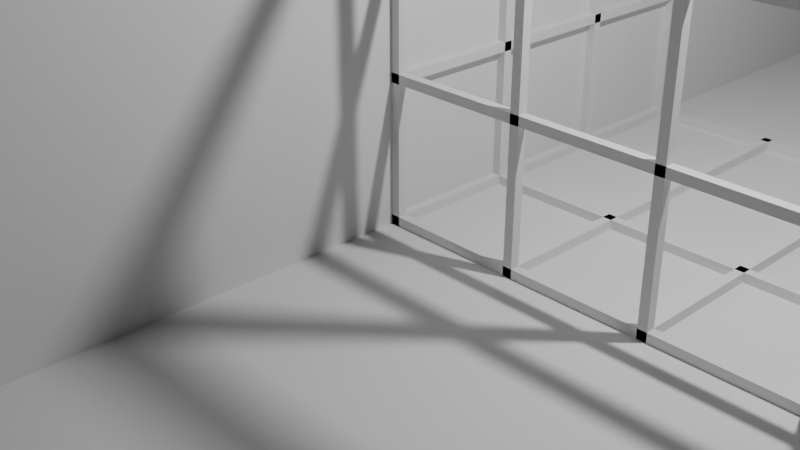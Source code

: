 # Source: grid_test_new.blend  (saved by Blender 5.3.31; exported with 4.5.12 LTS)
import bpy
from mathutils import Matrix  # noqa: F401  (used for matrix-valued properties, if any)

bpy.ops.wm.read_factory_settings(use_empty=True)
scene = bpy.context.scene
scene.name = 'Scene'

# ---- collections
col_collection = bpy.data.collections.new('Collection'); scene.collection.children.link(col_collection)

# ---- world
world_world = bpy.data.worlds.new('World'); scene.world = world_world
world_world.use_nodes = True; world_world.node_tree.nodes.clear()
_N = world_world.node_tree.nodes; _L = world_world.node_tree.links
n0 = _N.new('ShaderNodeOutputWorld'); n0.name = 'World Output'; n0.location = (200, 100)
n1 = _N.new('ShaderNodeBackground'); n1.name = 'Background'; n1.location = (-200, 100)
n1.inputs[0].default_value = (0.05088, 0.05088, 0.05088, 1.0)
_L.new(n1.outputs[0], n0.inputs[0])
n0.is_active_output = True
world_world.color = (0.05088, 0.05088, 0.05088)
world_world.sun_shadow_jitter_overblur = 0.0

# ---- cameras
cam_camera = bpy.data.cameras.new('Camera')
cam_camera.clip_end = 100.0
cam_camera.ortho_scale = 7.314

# ---- lights
light_light = bpy.data.lights.new('Light', 'POINT')
light_light.energy = 1000.0
light_light.shadow_soft_size = 0.1

# ---- meshes
me_wback = bpy.data.meshes.new('wback')
me_wback.from_pydata([(-0.0125, -11.25, -11.25), (-0.0125, -11.25, 11.25), (-0.0125, 11.25, -11.25), (-0.0125, 11.25, 11.25), (0.0125, -11.25, -11.25), (0.0125, -11.25, 11.25), (0.0125, 11.25, -11.25), (0.0125, 11.25, 11.25)], [], [(0, 1, 3, 2), (2, 3, 7, 6), (6, 7, 5, 4), (4, 5, 1, 0), (2, 6, 4, 0), (7, 3, 1, 5)])
me_wback.update()
me_wbot = bpy.data.meshes.new('wbot')
me_wbot.from_pydata([(-11.25, -11.25, -0.0125), (-11.25, -11.25, 0.0125), (-11.25, 11.25, -0.0125), (-11.25, 11.25, 0.0125), (11.25, -11.25, -0.0125), (11.25, -11.25, 0.0125), (11.25, 11.25, -0.0125), (11.25, 11.25, 0.0125)], [], [(0, 1, 3, 2), (2, 3, 7, 6), (6, 7, 5, 4), (4, 5, 1, 0), (2, 6, 4, 0), (7, 3, 1, 5)])
me_wbot.update()
me_origx = bpy.data.meshes.new('origx')
me_origx.from_pydata([(-2.3, -0.05, -0.05), (-2.3, -0.05, 0.05), (-2.3, 0.05, -0.05), (-2.3, 0.05, 0.05), (2.3, -0.05, -0.05), (2.3, -0.05, 0.05), (2.3, 0.05, -0.05), (2.3, 0.05, 0.05)], [], [(0, 1, 3, 2), (2, 3, 7, 6), (6, 7, 5, 4), (4, 5, 1, 0), (2, 6, 4, 0), (7, 3, 1, 5)])
me_origx.update()
me_origy = bpy.data.meshes.new('origy')
me_origy.from_pydata([(-0.05, -2.3, -0.05), (-0.05, -2.3, 0.05), (-0.05, 2.3, -0.05), (-0.05, 2.3, 0.05), (0.05, -2.3, -0.05), (0.05, -2.3, 0.05), (0.05, 2.3, -0.05), (0.05, 2.3, 0.05)], [], [(0, 1, 3, 2), (2, 3, 7, 6), (6, 7, 5, 4), (4, 5, 1, 0), (2, 6, 4, 0), (7, 3, 1, 5)])
me_origy.update()
me_origz = bpy.data.meshes.new('origz')
me_origz.from_pydata([(-0.05, -0.05, -2.3), (-0.05, -0.05, 2.3), (-0.05, 0.05, -2.3), (-0.05, 0.05, 2.3), (0.05, -0.05, -2.3), (0.05, -0.05, 2.3), (0.05, 0.05, -2.3), (0.05, 0.05, 2.3)], [], [(0, 1, 3, 2), (2, 3, 7, 6), (6, 7, 5, 4), (4, 5, 1, 0), (2, 6, 4, 0), (7, 3, 1, 5)])
me_origz.update()
me_beam1onxdiry = bpy.data.meshes.new('beam1onxdiry')
me_beam1onxdiry.from_pydata([(-0.05, -2.3, -0.05), (-0.05, -2.3, 0.05), (-0.05, 2.3, -0.05), (-0.05, 2.3, 0.05), (0.05, -2.3, -0.05), (0.05, -2.3, 0.05), (0.05, 2.3, -0.05), (0.05, 2.3, 0.05)], [], [(0, 1, 3, 2), (2, 3, 7, 6), (6, 7, 5, 4), (4, 5, 1, 0), (2, 6, 4, 0), (7, 3, 1, 5)])
me_beam1onxdiry.update()
me_beam1onxdirz = bpy.data.meshes.new('beam1onxdirz')
me_beam1onxdirz.from_pydata([(-0.05, -0.05, -2.3), (-0.05, -0.05, 2.3), (-0.05, 0.05, -2.3), (-0.05, 0.05, 2.3), (0.05, -0.05, -2.3), (0.05, -0.05, 2.3), (0.05, 0.05, -2.3), (0.05, 0.05, 2.3)], [], [(0, 1, 3, 2), (2, 3, 7, 6), (6, 7, 5, 4), (4, 5, 1, 0), (2, 6, 4, 0), (7, 3, 1, 5)])
me_beam1onxdirz.update()
me_beam2onxdiry = bpy.data.meshes.new('beam2onxdiry')
me_beam2onxdiry.from_pydata([(-0.05, -2.3, -0.05), (-0.05, -2.3, 0.05), (-0.05, 2.3, -0.05), (-0.05, 2.3, 0.05), (0.05, -2.3, -0.05), (0.05, -2.3, 0.05), (0.05, 2.3, -0.05), (0.05, 2.3, 0.05)], [], [(0, 1, 3, 2), (2, 3, 7, 6), (6, 7, 5, 4), (4, 5, 1, 0), (2, 6, 4, 0), (7, 3, 1, 5)])
me_beam2onxdiry.update()
me_beam2onxdirz = bpy.data.meshes.new('beam2onxdirz')
me_beam2onxdirz.from_pydata([(-0.05, -0.05, -2.3), (-0.05, -0.05, 2.3), (-0.05, 0.05, -2.3), (-0.05, 0.05, 2.3), (0.05, -0.05, -2.3), (0.05, -0.05, 2.3), (0.05, 0.05, -2.3), (0.05, 0.05, 2.3)], [], [(0, 1, 3, 2), (2, 3, 7, 6), (6, 7, 5, 4), (4, 5, 1, 0), (2, 6, 4, 0), (7, 3, 1, 5)])
me_beam2onxdirz.update()
me_beam3onxdiry = bpy.data.meshes.new('beam3onxdiry')
me_beam3onxdiry.from_pydata([(-0.05, -2.3, -0.05), (-0.05, -2.3, 0.05), (-0.05, 2.3, -0.05), (-0.05, 2.3, 0.05), (0.05, -2.3, -0.05), (0.05, -2.3, 0.05), (0.05, 2.3, -0.05), (0.05, 2.3, 0.05)], [], [(0, 1, 3, 2), (2, 3, 7, 6), (6, 7, 5, 4), (4, 5, 1, 0), (2, 6, 4, 0), (7, 3, 1, 5)])
me_beam3onxdiry.update()
me_beam3onxdirz = bpy.data.meshes.new('beam3onxdirz')
me_beam3onxdirz.from_pydata([(-0.05, -0.05, -2.3), (-0.05, -0.05, 2.3), (-0.05, 0.05, -2.3), (-0.05, 0.05, 2.3), (0.05, -0.05, -2.3), (0.05, -0.05, 2.3), (0.05, 0.05, -2.3), (0.05, 0.05, 2.3)], [], [(0, 1, 3, 2), (2, 3, 7, 6), (6, 7, 5, 4), (4, 5, 1, 0), (2, 6, 4, 0), (7, 3, 1, 5)])
me_beam3onxdirz.update()
me_beam1onydirx = bpy.data.meshes.new('beam1onydirx')
me_beam1onydirx.from_pydata([(-2.3, -0.05, -0.05), (-2.3, -0.05, 0.05), (-2.3, 0.05, -0.05), (-2.3, 0.05, 0.05), (2.3, -0.05, -0.05), (2.3, -0.05, 0.05), (2.3, 0.05, -0.05), (2.3, 0.05, 0.05)], [], [(0, 1, 3, 2), (2, 3, 7, 6), (6, 7, 5, 4), (4, 5, 1, 0), (2, 6, 4, 0), (7, 3, 1, 5)])
me_beam1onydirx.update()
me_beam1onydirz = bpy.data.meshes.new('beam1onydirz')
me_beam1onydirz.from_pydata([(-0.05, -0.05, -2.3), (-0.05, -0.05, 2.3), (-0.05, 0.05, -2.3), (-0.05, 0.05, 2.3), (0.05, -0.05, -2.3), (0.05, -0.05, 2.3), (0.05, 0.05, -2.3), (0.05, 0.05, 2.3)], [], [(0, 1, 3, 2), (2, 3, 7, 6), (6, 7, 5, 4), (4, 5, 1, 0), (2, 6, 4, 0), (7, 3, 1, 5)])
me_beam1onydirz.update()
me_beam2onydirx = bpy.data.meshes.new('beam2onydirx')
me_beam2onydirx.from_pydata([(-2.3, -0.05, -0.05), (-2.3, -0.05, 0.05), (-2.3, 0.05, -0.05), (-2.3, 0.05, 0.05), (2.3, -0.05, -0.05), (2.3, -0.05, 0.05), (2.3, 0.05, -0.05), (2.3, 0.05, 0.05)], [], [(0, 1, 3, 2), (2, 3, 7, 6), (6, 7, 5, 4), (4, 5, 1, 0), (2, 6, 4, 0), (7, 3, 1, 5)])
me_beam2onydirx.update()
me_beam2onydirz = bpy.data.meshes.new('beam2onydirz')
me_beam2onydirz.from_pydata([(-0.05, -0.05, -2.3), (-0.05, -0.05, 2.3), (-0.05, 0.05, -2.3), (-0.05, 0.05, 2.3), (0.05, -0.05, -2.3), (0.05, -0.05, 2.3), (0.05, 0.05, -2.3), (0.05, 0.05, 2.3)], [], [(0, 1, 3, 2), (2, 3, 7, 6), (6, 7, 5, 4), (4, 5, 1, 0), (2, 6, 4, 0), (7, 3, 1, 5)])
me_beam2onydirz.update()
me_beam3onydirx = bpy.data.meshes.new('beam3onydirx')
me_beam3onydirx.from_pydata([(-2.3, -0.05, -0.05), (-2.3, -0.05, 0.05), (-2.3, 0.05, -0.05), (-2.3, 0.05, 0.05), (2.3, -0.05, -0.05), (2.3, -0.05, 0.05), (2.3, 0.05, -0.05), (2.3, 0.05, 0.05)], [], [(0, 1, 3, 2), (2, 3, 7, 6), (6, 7, 5, 4), (4, 5, 1, 0), (2, 6, 4, 0), (7, 3, 1, 5)])
me_beam3onydirx.update()
me_beam3onydirz = bpy.data.meshes.new('beam3onydirz')
me_beam3onydirz.from_pydata([(-0.05, -0.05, -2.3), (-0.05, -0.05, 2.3), (-0.05, 0.05, -2.3), (-0.05, 0.05, 2.3), (0.05, -0.05, -2.3), (0.05, -0.05, 2.3), (0.05, 0.05, -2.3), (0.05, 0.05, 2.3)], [], [(0, 1, 3, 2), (2, 3, 7, 6), (6, 7, 5, 4), (4, 5, 1, 0), (2, 6, 4, 0), (7, 3, 1, 5)])
me_beam3onydirz.update()
me_beam1onzdirx = bpy.data.meshes.new('beam1onzdirx')
me_beam1onzdirx.from_pydata([(-2.3, -0.05, -0.05), (-2.3, -0.05, 0.05), (-2.3, 0.05, -0.05), (-2.3, 0.05, 0.05), (2.3, -0.05, -0.05), (2.3, -0.05, 0.05), (2.3, 0.05, -0.05), (2.3, 0.05, 0.05)], [], [(0, 1, 3, 2), (2, 3, 7, 6), (6, 7, 5, 4), (4, 5, 1, 0), (2, 6, 4, 0), (7, 3, 1, 5)])
me_beam1onzdirx.update()
me_beam1onzdiry = bpy.data.meshes.new('beam1onzdiry')
me_beam1onzdiry.from_pydata([(-0.05, -2.3, -0.05), (-0.05, -2.3, 0.05), (-0.05, 2.3, -0.05), (-0.05, 2.3, 0.05), (0.05, -2.3, -0.05), (0.05, -2.3, 0.05), (0.05, 2.3, -0.05), (0.05, 2.3, 0.05)], [], [(0, 1, 3, 2), (2, 3, 7, 6), (6, 7, 5, 4), (4, 5, 1, 0), (2, 6, 4, 0), (7, 3, 1, 5)])
me_beam1onzdiry.update()
me_beam2onzdirx = bpy.data.meshes.new('beam2onzdirx')
me_beam2onzdirx.from_pydata([(-2.3, -0.05, -0.05), (-2.3, -0.05, 0.05), (-2.3, 0.05, -0.05), (-2.3, 0.05, 0.05), (2.3, -0.05, -0.05), (2.3, -0.05, 0.05), (2.3, 0.05, -0.05), (2.3, 0.05, 0.05)], [], [(0, 1, 3, 2), (2, 3, 7, 6), (6, 7, 5, 4), (4, 5, 1, 0), (2, 6, 4, 0), (7, 3, 1, 5)])
me_beam2onzdirx.update()
me_beam2onzdiry = bpy.data.meshes.new('beam2onzdiry')
me_beam2onzdiry.from_pydata([(-0.05, -2.3, -0.05), (-0.05, -2.3, 0.05), (-0.05, 2.3, -0.05), (-0.05, 2.3, 0.05), (0.05, -2.3, -0.05), (0.05, -2.3, 0.05), (0.05, 2.3, -0.05), (0.05, 2.3, 0.05)], [], [(0, 1, 3, 2), (2, 3, 7, 6), (6, 7, 5, 4), (4, 5, 1, 0), (2, 6, 4, 0), (7, 3, 1, 5)])
me_beam2onzdiry.update()
me_beam3onzdirx = bpy.data.meshes.new('beam3onzdirx')
me_beam3onzdirx.from_pydata([(-2.3, -0.05, -0.05), (-2.3, -0.05, 0.05), (-2.3, 0.05, -0.05), (-2.3, 0.05, 0.05), (2.3, -0.05, -0.05), (2.3, -0.05, 0.05), (2.3, 0.05, -0.05), (2.3, 0.05, 0.05)], [], [(0, 1, 3, 2), (2, 3, 7, 6), (6, 7, 5, 4), (4, 5, 1, 0), (2, 6, 4, 0), (7, 3, 1, 5)])
me_beam3onzdirx.update()
me_beam3onzdiry = bpy.data.meshes.new('beam3onzdiry')
me_beam3onzdiry.from_pydata([(-0.05, -2.3, -0.05), (-0.05, -2.3, 0.05), (-0.05, 2.3, -0.05), (-0.05, 2.3, 0.05), (0.05, -2.3, -0.05), (0.05, -2.3, 0.05), (0.05, 2.3, -0.05), (0.05, 2.3, 0.05)], [], [(0, 1, 3, 2), (2, 3, 7, 6), (6, 7, 5, 4), (4, 5, 1, 0), (2, 6, 4, 0), (7, 3, 1, 5)])
me_beam3onzdiry.update()

# ---- objects
ob_gridframeroot = bpy.data.objects.new('GridFrameRoot', None)
ob_wback = bpy.data.objects.new('wback', me_wback)
ob_wbot = bpy.data.objects.new('wbot', me_wbot)
ob_origx = bpy.data.objects.new('origx', me_origx)
ob_origy = bpy.data.objects.new('origy', me_origy)
ob_origz = bpy.data.objects.new('origz', me_origz)
ob_beam1onxdiry = bpy.data.objects.new('beam1onxdiry', me_beam1onxdiry)
ob_beam1onxdirz = bpy.data.objects.new('beam1onxdirz', me_beam1onxdirz)
ob_beam2onxdiry = bpy.data.objects.new('beam2onxdiry', me_beam2onxdiry)
ob_beam2onxdirz = bpy.data.objects.new('beam2onxdirz', me_beam2onxdirz)
ob_beam3onxdiry = bpy.data.objects.new('beam3onxdiry', me_beam3onxdiry)
ob_beam3onxdirz = bpy.data.objects.new('beam3onxdirz', me_beam3onxdirz)
ob_beam1onydirx = bpy.data.objects.new('beam1onydirx', me_beam1onydirx)
ob_beam1onydirz = bpy.data.objects.new('beam1onydirz', me_beam1onydirz)
ob_beam2onydirx = bpy.data.objects.new('beam2onydirx', me_beam2onydirx)
ob_beam2onydirz = bpy.data.objects.new('beam2onydirz', me_beam2onydirz)
ob_beam3onydirx = bpy.data.objects.new('beam3onydirx', me_beam3onydirx)
ob_beam3onydirz = bpy.data.objects.new('beam3onydirz', me_beam3onydirz)
ob_beam1onzdirx = bpy.data.objects.new('beam1onzdirx', me_beam1onzdirx)
ob_beam1onzdiry = bpy.data.objects.new('beam1onzdiry', me_beam1onzdiry)
ob_beam2onzdirx = bpy.data.objects.new('beam2onzdirx', me_beam2onzdirx)
ob_beam2onzdiry = bpy.data.objects.new('beam2onzdiry', me_beam2onzdiry)
ob_beam3onzdirx = bpy.data.objects.new('beam3onzdirx', me_beam3onzdirx)
ob_beam3onzdiry = bpy.data.objects.new('beam3onzdiry', me_beam3onzdiry)
ob_light = bpy.data.objects.new('Light', light_light)
ob_camera = bpy.data.objects.new('Camera', cam_camera)

# ---- transforms, parenting, visibility, modifiers, constraints
ob_gridframeroot.location = (0.0, 0.0, 0.0)
ob_wback.parent = ob_gridframeroot
ob_wback.location = (-0.0625, 0.0, 0.0)
ob_wbot.parent = ob_gridframeroot
ob_wbot.location = (0.0, 0.0, -0.0625)
ob_origx.parent = ob_gridframeroot
ob_origx.location = (2.25, 0.0, 0.0)
ob_origy.parent = ob_gridframeroot
ob_origy.location = (0.0, 2.25, 0.0)
ob_origz.parent = ob_gridframeroot
ob_origz.location = (0.0, 0.0, 2.25)
ob_beam1onxdiry.parent = ob_gridframeroot
ob_beam1onxdiry.location = (1.5, 2.25, 0.0)
ob_beam1onxdirz.parent = ob_gridframeroot
ob_beam1onxdirz.location = (1.5, 0.0, 2.25)
ob_beam2onxdiry.parent = ob_gridframeroot
ob_beam2onxdiry.location = (3.0, 2.25, 0.0)
ob_beam2onxdirz.parent = ob_gridframeroot
ob_beam2onxdirz.location = (3.0, 0.0, 2.25)
ob_beam3onxdiry.parent = ob_gridframeroot
ob_beam3onxdiry.location = (4.5, 2.25, 0.0)
ob_beam3onxdirz.parent = ob_gridframeroot
ob_beam3onxdirz.location = (4.5, 0.0, 2.25)
ob_beam1onydirx.parent = ob_gridframeroot
ob_beam1onydirx.location = (2.25, 1.5, 0.0)
ob_beam1onydirz.parent = ob_gridframeroot
ob_beam1onydirz.location = (0.0, 1.5, 2.25)
ob_beam2onydirx.parent = ob_gridframeroot
ob_beam2onydirx.location = (2.25, 3.0, 0.0)
ob_beam2onydirz.parent = ob_gridframeroot
ob_beam2onydirz.location = (0.0, 3.0, 2.25)
ob_beam3onydirx.parent = ob_gridframeroot
ob_beam3onydirx.location = (2.25, 4.5, 0.0)
ob_beam3onydirz.parent = ob_gridframeroot
ob_beam3onydirz.location = (0.0, 4.5, 2.25)
ob_beam1onzdirx.parent = ob_gridframeroot
ob_beam1onzdirx.location = (2.25, 0.0, 1.5)
ob_beam1onzdiry.parent = ob_gridframeroot
ob_beam1onzdiry.location = (0.0, 2.25, 1.5)
ob_beam2onzdirx.parent = ob_gridframeroot
ob_beam2onzdirx.location = (2.25, 0.0, 3.0)
ob_beam2onzdiry.parent = ob_gridframeroot
ob_beam2onzdiry.location = (0.0, 2.25, 3.0)
ob_beam3onzdirx.parent = ob_gridframeroot
ob_beam3onzdirx.location = (2.25, 0.0, 4.5)
ob_beam3onzdiry.parent = ob_gridframeroot
ob_beam3onzdiry.location = (0.0, 2.25, 4.5)
ob_light.location = (4.076, 1.005, 5.904)
ob_light.rotation_euler = (0.6503, 0.05522, 1.866)
ob_light.lock_rotations_4d = False
ob_light.empty_display_type = 'ARROWS'
ob_light.color = (0.0, 0.0, 0.0, 0.0)
ob_light.lineart.crease_threshold = 0.0
ob_camera.location = (7.359, -6.926, 4.958)
ob_camera.rotation_euler = (1.109, 0.0, 0.8149)
ob_camera.lock_rotations_4d = False
ob_camera.empty_display_type = 'ARROWS'
ob_camera.color = (0.0, 0.0, 0.0, 0.0)
ob_camera.display_type = 'WIRE'
ob_camera.lineart.crease_threshold = 0.0

# ---- collection membership
scene.collection.objects.link(ob_gridframeroot)
scene.collection.objects.link(ob_wback)
scene.collection.objects.link(ob_wbot)
scene.collection.objects.link(ob_origx)
scene.collection.objects.link(ob_origy)
scene.collection.objects.link(ob_origz)
scene.collection.objects.link(ob_beam1onxdiry)
scene.collection.objects.link(ob_beam1onxdirz)
scene.collection.objects.link(ob_beam2onxdiry)
scene.collection.objects.link(ob_beam2onxdirz)
scene.collection.objects.link(ob_beam3onxdiry)
scene.collection.objects.link(ob_beam3onxdirz)
scene.collection.objects.link(ob_beam1onydirx)
scene.collection.objects.link(ob_beam1onydirz)
scene.collection.objects.link(ob_beam2onydirx)
scene.collection.objects.link(ob_beam2onydirz)
scene.collection.objects.link(ob_beam3onydirx)
scene.collection.objects.link(ob_beam3onydirz)
scene.collection.objects.link(ob_beam1onzdirx)
scene.collection.objects.link(ob_beam1onzdiry)
scene.collection.objects.link(ob_beam2onzdirx)
scene.collection.objects.link(ob_beam2onzdiry)
scene.collection.objects.link(ob_beam3onzdirx)
scene.collection.objects.link(ob_beam3onzdiry)
col_collection.objects.link(ob_light)
col_collection.objects.link(ob_camera)

# ---- scene / render settings (as saved in the file)
scene.camera = ob_camera
scene.frame_start = 1; scene.frame_end = 250; scene.frame_set(1)
scene.render.engine = 'BLENDER_EEVEE_NEXT'
scene.render.bake_bias = 0.0
scene.render.bake_samples = 0
scene.render.compositor_device = 'GPU'
scene.eevee.use_volume_custom_range = False
scene.eevee.fast_gi_thickness_near = 0.1
scene.eevee.fast_gi_thickness_far = 0.0
scene.eevee.ray_tracing_options.screen_trace_thickness = 0.1
bpy.context.view_layer.update()
